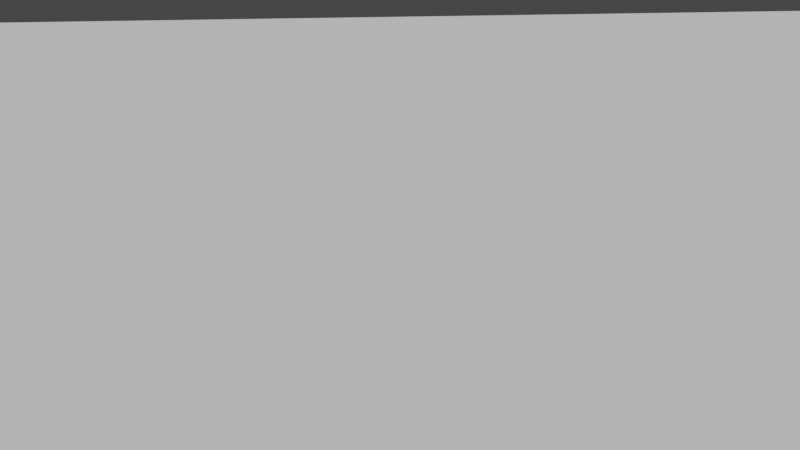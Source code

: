 # Source: MainMenu.blend  (saved by Blender 3.6.11; exported with 4.5.12 LTS)
import bpy
from mathutils import Matrix  # noqa: F401  (used for matrix-valued properties, if any)

bpy.ops.wm.read_factory_settings(use_empty=True)
scene = bpy.context.scene
scene.name = 'Scene'

# ---- collections
col_collection = bpy.data.collections.new('Collection'); scene.collection.children.link(col_collection)
col_cams = bpy.data.collections.new('Cams'); scene.collection.children.link(col_cams)

# ---- world
world_world = bpy.data.worlds.new('World'); scene.world = world_world
world_world.use_nodes = True; world_world.node_tree.nodes.clear()
_N = world_world.node_tree.nodes; _L = world_world.node_tree.links
n0 = _N.new('ShaderNodeOutputWorld'); n0.name = 'World Output'; n0.location = (300, 300)
n1 = _N.new('ShaderNodeBackground'); n1.name = 'Background'; n1.location = (10, 300)
n1.inputs[0].default_value = (0.05088, 0.05088, 0.05088, 1.0)
_L.new(n1.outputs[0], n0.inputs[0])
n0.is_active_output = True
world_world.color = (0.05088, 0.05088, 0.05088)
world_world.use_sun_shadow = False
world_world.sun_shadow_jitter_overblur = 0.0

# ---- cameras
cam_camera_001 = bpy.data.cameras.new('Camera.001')

# ---- meshes
me_cube_001 = bpy.data.meshes.new('Cube.001')
me_cube_001.from_pydata([(-1586.0, -1586.0, -2.0), (-1586.0, -1586.0, 0.0), (-1586.0, 1586.0, -2.0), (-1586.0, 1586.0, 0.0), (1586.0, -1586.0, -2.0), (1586.0, -1586.0, 0.0), (1586.0, 1586.0, -2.0), (1586.0, 1586.0, 0.0)], [], [(0, 1, 3, 2), (2, 3, 7, 6), (6, 7, 5, 4), (4, 5, 1, 0), (2, 6, 4, 0), (7, 3, 1, 5)])
_uv = me_cube_001.uv_layers.new(name='UVMap')
_uv.uv.foreach_set('vector', [0.375, 0.0, 0.625, 0.0, 0.625, 0.25, 0.375, 0.25, 0.375, 0.25, 0.625, 0.25, 0.625, 0.5, 0.375, 0.5, 0.375, 0.5, 0.625, 0.5, 0.625, 0.75, 0.375, 0.75, 0.375, 0.75, 0.625, 0.75, 0.625, 1.0, 0.375, 1.0, 0.125, 0.5, 0.375, 0.5, 0.375, 0.75, 0.125, 0.75, 0.625, 0.5, 0.875, 0.5, 0.875, 0.75, 0.625, 0.75])
me_cube_001.update()

# ---- objects
ob_ground = bpy.data.objects.new('Ground', me_cube_001)
ob_camera = bpy.data.objects.new('Camera', cam_camera_001)

# ---- transforms, parenting, visibility, modifiers, constraints
ob_ground.location = (0.0, 0.0, 0.0)
ob_camera.location = (87.17, -31.03, 18.93)
ob_camera.rotation_euler = (1.367, 0.01438, 1.228)

# ---- collection membership
col_collection.objects.link(ob_ground)
col_cams.objects.link(ob_camera)

# ---- scene / render settings (as saved in the file)
scene.camera = ob_camera
scene.frame_start = 1; scene.frame_end = 250; scene.frame_set(1)
scene.render.engine = 'BLENDER_EEVEE_NEXT'
scene.cycles.sampling_pattern = 'TABULATED_SOBOL'
scene.view_settings.view_transform = 'Filmic'
bpy.context.view_layer.update()

# ---- added for rendering (the .blend has no usable light): sun
light_auto_sun = bpy.data.lights.new('AutoSun', 'SUN')
light_auto_sun.energy = 3.0
light_auto_sun.angle = 0.0523599
ob_auto_sun = bpy.data.objects.new('AutoSun', light_auto_sun)
scene.collection.objects.link(ob_auto_sun)
ob_auto_sun.rotation_euler = (0.872665, 0.174533, 0.523599)
bpy.context.view_layer.update()
